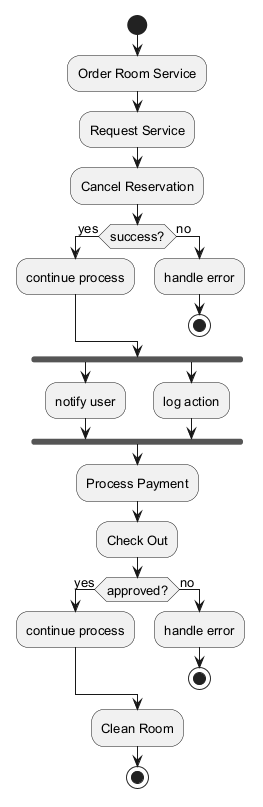

The diagram above was rendered by PlantUML. Its source (embedded in the PNG):
@startuml
skinparam backgroundColor #FFFFFF
skinparam classBackgroundColor #E8F4FA
skinparam classBorderColor #2C7DA0
skinparam defaultFontSize 13
start
:Order Room Service;
:Request Service;
:Cancel Reservation;
if (success?) then (yes)
:continue process;
else (no)
:handle error;
stop
endif
fork
:notify user;
fork again
:log action;
end fork
:Process Payment;
:Check Out;
if (approved?) then (yes)
:continue process;
else (no)
:handle error;
stop
endif
:Clean Room;
stop
@enduml